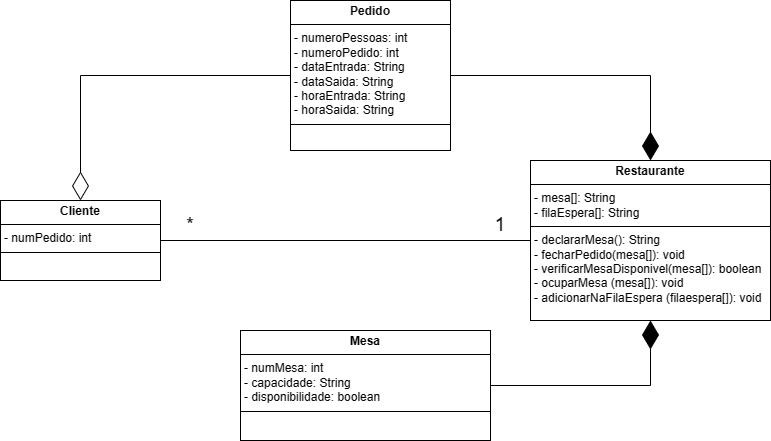

The diagram above was exported from draw.io. Its source (the exported page's mxGraphModel, read from the mxfile embedded in the PNG):
<mxGraphModel dx="1042" dy="569" grid="1" gridSize="10" guides="1" tooltips="1" connect="1" arrows="1" fold="1" page="1" pageScale="1" pageWidth="827" pageHeight="1169" math="0" shadow="0">
  <root>
    <mxCell id="0" />
    <mxCell id="1" parent="0" />
    <mxCell id="PkdOl08qorNKcB8ezAf6-17" style="edgeStyle=orthogonalEdgeStyle;rounded=0;orthogonalLoop=1;jettySize=auto;html=1;exitX=1;exitY=0.5;exitDx=0;exitDy=0;entryX=0.5;entryY=1;entryDx=0;entryDy=0;startArrow=none;startFill=0;endArrow=diamondThin;endFill=1;targetPerimeterSpacing=0;sourcePerimeterSpacing=0;endSize=26;startSize=0;" parent="1" source="PkdOl08qorNKcB8ezAf6-1" target="PkdOl08qorNKcB8ezAf6-4" edge="1">
      <mxGeometry relative="1" as="geometry" />
    </mxCell>
    <mxCell id="PkdOl08qorNKcB8ezAf6-1" value="&lt;p style=&quot;margin:0px;margin-top:4px;text-align:center;&quot;&gt;&lt;b&gt;Mesa&lt;/b&gt;&lt;/p&gt;&lt;hr size=&quot;1&quot; style=&quot;border-style:solid;&quot;&gt;&lt;p style=&quot;margin:0px;margin-left:4px;&quot;&gt;- numMesa: int&lt;/p&gt;&lt;p style=&quot;margin:0px;margin-left:4px;&quot;&gt;- capacidade: String&lt;/p&gt;&lt;p style=&quot;margin:0px;margin-left:4px;&quot;&gt;- disponibilidade: boolean&lt;/p&gt;&lt;hr size=&quot;1&quot; style=&quot;border-style:solid;&quot;&gt;&lt;p style=&quot;margin:0px;margin-left:4px;&quot;&gt;&lt;span style=&quot;background-color: initial;&quot;&gt;&amp;nbsp;&lt;/span&gt;&lt;br&gt;&lt;/p&gt;" style="verticalAlign=top;align=left;overflow=fill;html=1;whiteSpace=wrap;" parent="1" vertex="1">
      <mxGeometry x="270" y="360" width="250" height="110" as="geometry" />
    </mxCell>
    <mxCell id="sZvzBqdcDq9j01Icg9jk-4" style="edgeStyle=orthogonalEdgeStyle;rounded=0;orthogonalLoop=1;jettySize=auto;html=1;exitX=0;exitY=0.5;exitDx=0;exitDy=0;entryX=1;entryY=0.5;entryDx=0;entryDy=0;endArrow=none;endFill=0;" edge="1" parent="1" source="PkdOl08qorNKcB8ezAf6-4" target="sZvzBqdcDq9j01Icg9jk-9">
      <mxGeometry relative="1" as="geometry">
        <mxPoint x="220" y="270" as="targetPoint" />
      </mxGeometry>
    </mxCell>
    <mxCell id="sZvzBqdcDq9j01Icg9jk-5" style="edgeStyle=orthogonalEdgeStyle;rounded=0;orthogonalLoop=1;jettySize=auto;html=1;exitX=0.5;exitY=0;exitDx=0;exitDy=0;entryX=1;entryY=0.5;entryDx=0;entryDy=0;endArrow=none;endFill=0;startArrow=diamondThin;startFill=1;endSize=6;startSize=26;" edge="1" parent="1" source="PkdOl08qorNKcB8ezAf6-4" target="sZvzBqdcDq9j01Icg9jk-2">
      <mxGeometry relative="1" as="geometry" />
    </mxCell>
    <mxCell id="PkdOl08qorNKcB8ezAf6-4" value="&lt;p style=&quot;margin:0px;margin-top:4px;text-align:center;&quot;&gt;&lt;b&gt;Restaurante&lt;/b&gt;&lt;/p&gt;&lt;hr size=&quot;1&quot; style=&quot;border-style:solid;&quot;&gt;&lt;p style=&quot;margin:0px;margin-left:4px;&quot;&gt;- mesa[]: String&amp;nbsp;&lt;/p&gt;&lt;p style=&quot;margin:0px;margin-left:4px;&quot;&gt;- filaEspera[]: String&lt;/p&gt;&lt;hr size=&quot;1&quot; style=&quot;border-style:solid;&quot;&gt;&lt;p style=&quot;margin:0px;margin-left:4px;&quot;&gt;- declararMesa(): String&lt;/p&gt;&lt;p style=&quot;margin:0px;margin-left:4px;&quot;&gt;- fecharPedido(mesa[]): void&lt;/p&gt;&lt;p style=&quot;margin:0px;margin-left:4px;&quot;&gt;- verificarMesaDisponivel(mesa[]): boolean&lt;/p&gt;&lt;p style=&quot;margin:0px;margin-left:4px;&quot;&gt;- ocuparMesa (mesa[]): void&lt;/p&gt;&lt;p style=&quot;margin:0px;margin-left:4px;&quot;&gt;- adicionarNaFilaEspera (filaespera[]): void&lt;/p&gt;" style="verticalAlign=top;align=left;overflow=fill;html=1;whiteSpace=wrap;" parent="1" vertex="1">
      <mxGeometry x="560" y="190" width="240" height="160" as="geometry" />
    </mxCell>
    <mxCell id="sZvzBqdcDq9j01Icg9jk-6" style="edgeStyle=orthogonalEdgeStyle;rounded=0;orthogonalLoop=1;jettySize=auto;html=1;exitX=0.5;exitY=0;exitDx=0;exitDy=0;entryX=0;entryY=0.5;entryDx=0;entryDy=0;endArrow=none;endFill=0;startArrow=diamondThin;startFill=0;startSize=26;" edge="1" parent="1" source="sZvzBqdcDq9j01Icg9jk-9" target="sZvzBqdcDq9j01Icg9jk-2">
      <mxGeometry relative="1" as="geometry">
        <mxPoint x="140" y="240" as="sourcePoint" />
      </mxGeometry>
    </mxCell>
    <mxCell id="PkdOl08qorNKcB8ezAf6-11" value="&lt;font style=&quot;font-size: 19px;&quot;&gt;*&lt;/font&gt;" style="text;html=1;align=center;verticalAlign=middle;whiteSpace=wrap;rounded=0;" parent="1" vertex="1">
      <mxGeometry x="190" y="240" width="60" height="30" as="geometry" />
    </mxCell>
    <mxCell id="PkdOl08qorNKcB8ezAf6-12" value="&lt;font style=&quot;font-size: 19px;&quot;&gt;1&lt;/font&gt;" style="text;html=1;align=center;verticalAlign=middle;whiteSpace=wrap;rounded=0;" parent="1" vertex="1">
      <mxGeometry x="500" y="240" width="60" height="30" as="geometry" />
    </mxCell>
    <mxCell id="sZvzBqdcDq9j01Icg9jk-2" value="&lt;p style=&quot;margin:0px;margin-top:4px;text-align:center;&quot;&gt;&lt;b&gt;Pedido&lt;/b&gt;&lt;/p&gt;&lt;hr size=&quot;1&quot; style=&quot;border-style:solid;&quot;&gt;&lt;p style=&quot;margin:0px;margin-left:4px;&quot;&gt;- numeroPessoas: int&lt;/p&gt;&lt;p style=&quot;margin:0px;margin-left:4px;&quot;&gt;- numeroPedido: int&lt;/p&gt;&lt;p style=&quot;margin:0px;margin-left:4px;&quot;&gt;- dataEntrada: String&lt;/p&gt;&lt;p style=&quot;margin:0px;margin-left:4px;&quot;&gt;- dataSaida: String&lt;/p&gt;&lt;p style=&quot;margin:0px;margin-left:4px;&quot;&gt;- horaEntrada: String&lt;/p&gt;&lt;p style=&quot;margin:0px;margin-left:4px;&quot;&gt;- horaSaida: String&lt;/p&gt;&lt;hr size=&quot;1&quot; style=&quot;border-style:solid;&quot;&gt;&lt;p style=&quot;margin:0px;margin-left:4px;&quot;&gt;&lt;br&gt;&lt;/p&gt;" style="verticalAlign=top;align=left;overflow=fill;html=1;whiteSpace=wrap;" vertex="1" parent="1">
      <mxGeometry x="320" y="30" width="160" height="150" as="geometry" />
    </mxCell>
    <mxCell id="sZvzBqdcDq9j01Icg9jk-9" value="&lt;p style=&quot;margin:0px;margin-top:4px;text-align:center;&quot;&gt;&lt;b&gt;Cliente&lt;/b&gt;&lt;/p&gt;&lt;hr size=&quot;1&quot; style=&quot;border-style:solid;&quot;&gt;&lt;p style=&quot;margin:0px;margin-left:4px;&quot;&gt;- numPedido: int&lt;/p&gt;&lt;hr size=&quot;1&quot; style=&quot;border-style:solid;&quot;&gt;&lt;p style=&quot;margin:0px;margin-left:4px;&quot;&gt;&lt;br&gt;&lt;/p&gt;" style="verticalAlign=top;align=left;overflow=fill;html=1;whiteSpace=wrap;" vertex="1" parent="1">
      <mxGeometry x="30" y="230" width="160" height="80" as="geometry" />
    </mxCell>
  </root>
</mxGraphModel>